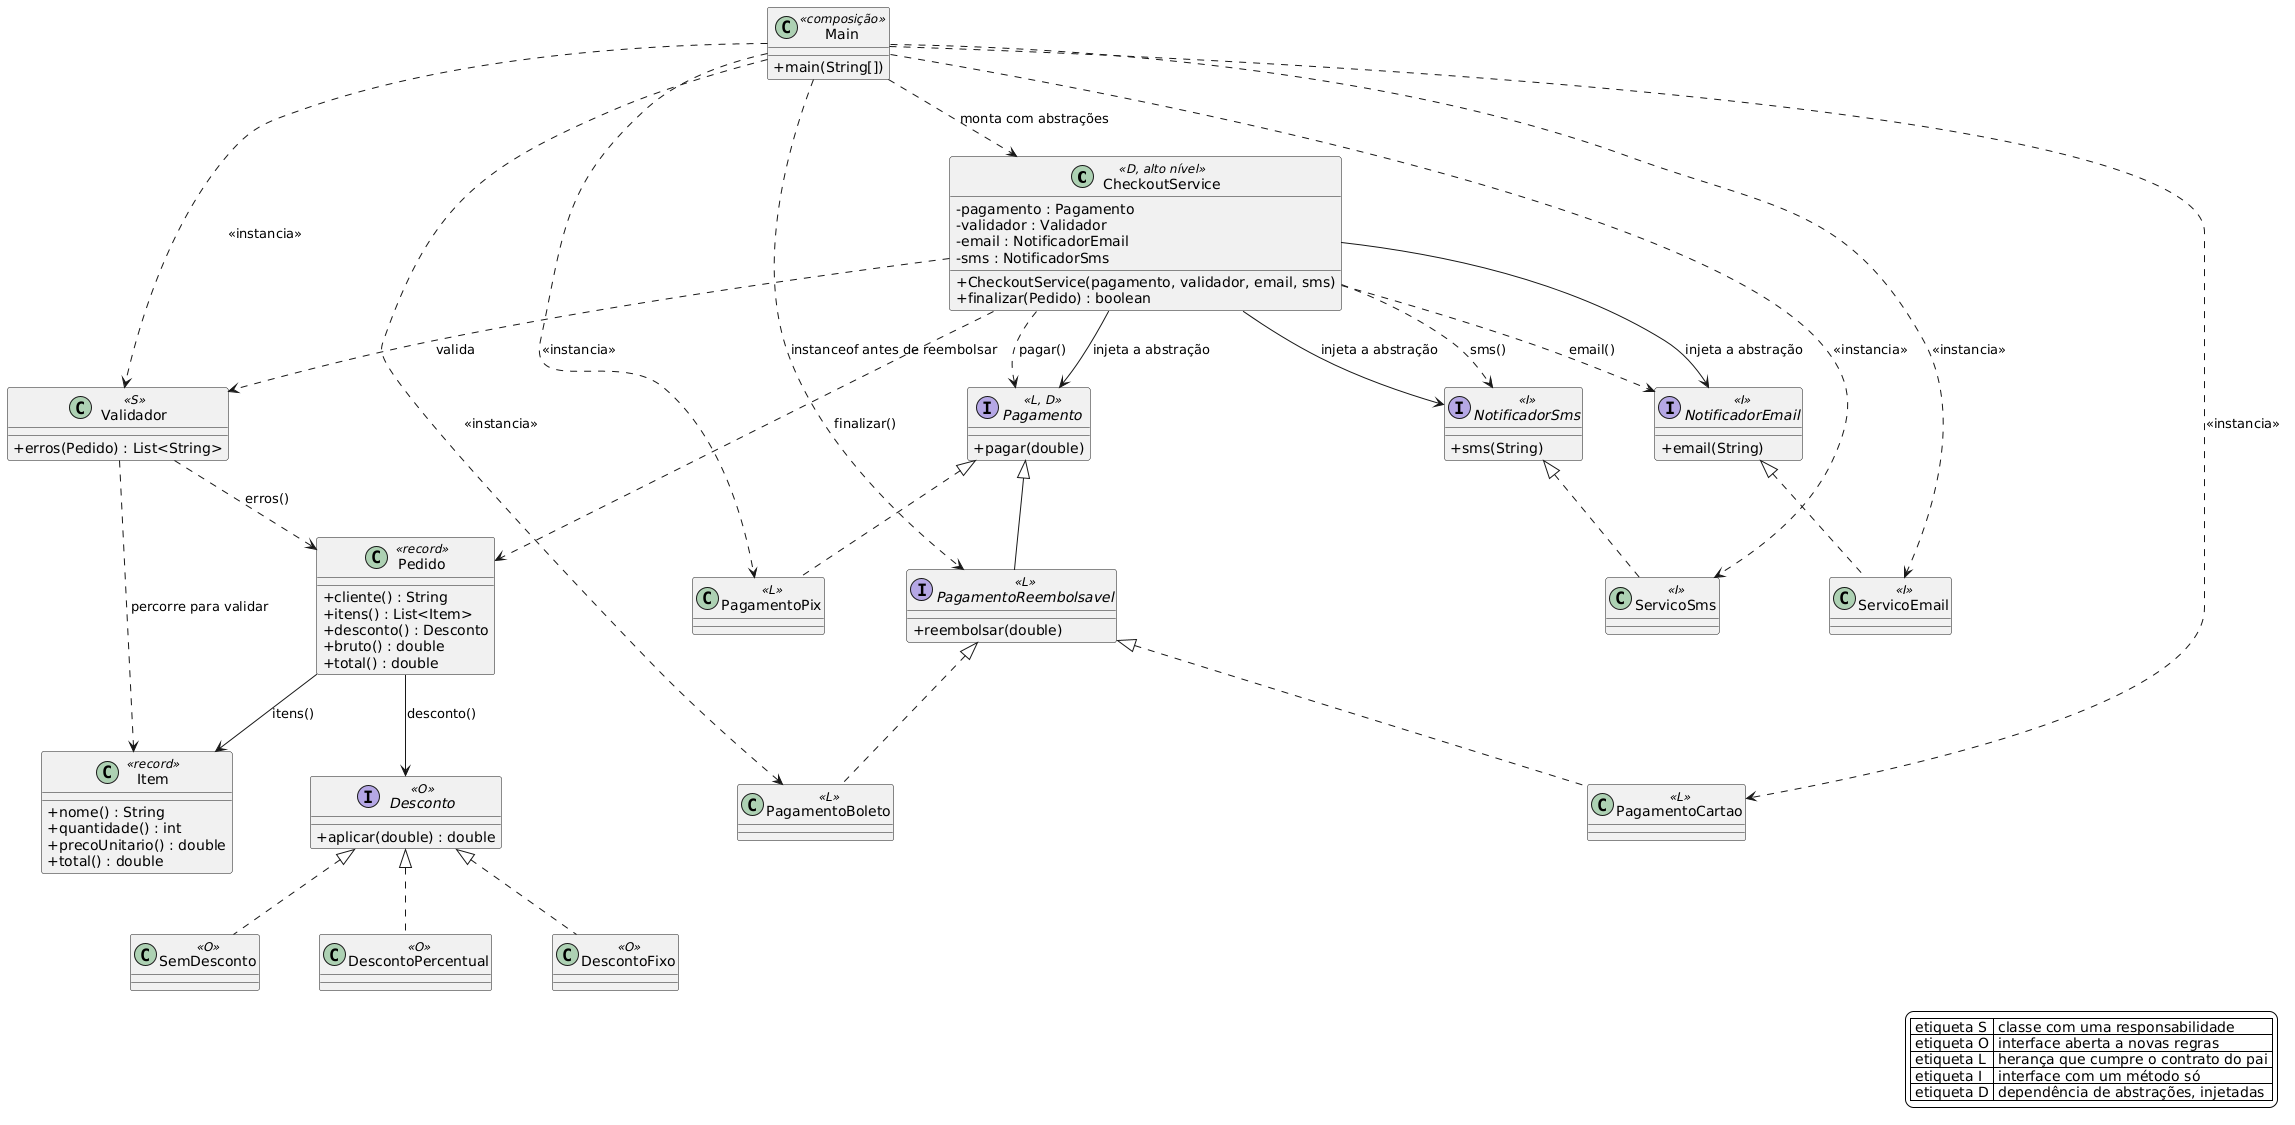

The diagram above was rendered by PlantUML. Its source (embedded in the PNG):
@startuml diagrama_solid
skinparam backgroundColor transparent
skinparam nodesep 60
skinparam ranksep 60
skinparam classAttributeIconSize 0
skinparam shadowing false

class CheckoutService <<D, alto nível>> {
  - pagamento : Pagamento
  - validador : Validador
  - email : NotificadorEmail
  - sms : NotificadorSms
  + CheckoutService(pagamento, validador, email, sms)
  + finalizar(Pedido) : boolean
}

class Validador <<S>> {
  + erros(Pedido) : List<String>
}

class Pedido <<record>> {
  + cliente() : String
  + itens() : List<Item>
  + desconto() : Desconto
  + bruto() : double
  + total() : double
}

class Item <<record>> {
  + nome() : String
  + quantidade() : int
  + precoUnitario() : double
  + total() : double
}

interface Desconto <<O>> {
  + aplicar(double) : double
}

class SemDesconto <<O>>
class DescontoPercentual <<O>>
class DescontoFixo <<O>>

interface Pagamento <<L, D>> {
  + pagar(double)
}

interface PagamentoReembolsavel <<L>> {
  + reembolsar(double)
}

class PagamentoBoleto <<L>>
class PagamentoCartao <<L>>
class PagamentoPix <<L>>

interface NotificadorEmail <<I>> {
  + email(String)
}

interface NotificadorSms <<I>> {
  + sms(String)
}

class ServicoEmail <<I>>
class ServicoSms <<I>>

class Main <<composição>> {
  + main(String[])
}

Desconto <|.. SemDesconto
Desconto <|.. DescontoPercentual
Desconto <|.. DescontoFixo

Pagamento <|-- PagamentoReembolsavel
PagamentoReembolsavel <|.. PagamentoBoleto
PagamentoReembolsavel <|.. PagamentoCartao
Pagamento <|.. PagamentoPix

NotificadorEmail <|.. ServicoEmail
NotificadorSms <|.. ServicoSms

Pedido --> Item : itens()
Pedido --> Desconto : desconto()
Validador ..> Pedido : erros()
Validador ..> Item : percorre para validar
CheckoutService ..> Pedido : finalizar()
CheckoutService ..> Validador : valida

CheckoutService --> Pagamento : injeta a abstração
CheckoutService --> NotificadorEmail : injeta a abstração
CheckoutService --> NotificadorSms : injeta a abstração
CheckoutService ..> Pagamento : pagar()
CheckoutService ..> NotificadorEmail : email()
CheckoutService ..> NotificadorSms : sms()

Main ..> PagamentoBoleto : <<instancia>>
Main ..> PagamentoCartao : <<instancia>>
Main ..> PagamentoPix : <<instancia>>
Main ..> ServicoEmail : <<instancia>>
Main ..> ServicoSms : <<instancia>>
Main ..> Validador : <<instancia>>
Main ..> CheckoutService : monta com abstrações
Main ..> PagamentoReembolsavel : instanceof antes de reembolsar

legend right
  | etiqueta S | classe com uma responsabilidade |
  | etiqueta O | interface aberta a novas regras |
  | etiqueta L | herança que cumpre o contrato do pai |
  | etiqueta I | interface com um método só |
  | etiqueta D | dependência de abstrações, injetadas |
endlegend
@enduml